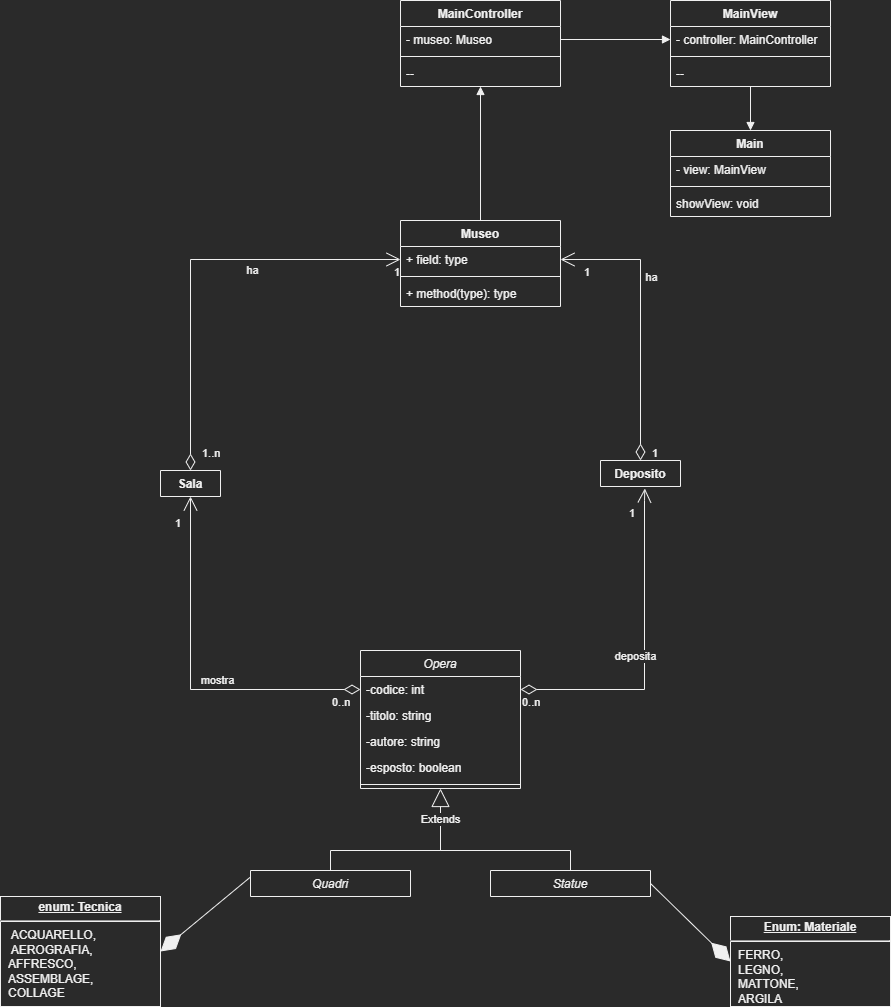

The diagram above was exported from draw.io. Its source (the exported page's mxGraphModel, read from the mxfile embedded in the PNG):
<mxGraphModel dx="1307" dy="1772" grid="1" gridSize="10" guides="1" tooltips="1" connect="1" arrows="1" fold="1" page="1" pageScale="1" pageWidth="827" pageHeight="1169" math="0" shadow="0">
  <root>
    <mxCell id="WIyWlLk6GJQsqaUBKTNV-0" />
    <mxCell id="WIyWlLk6GJQsqaUBKTNV-1" parent="WIyWlLk6GJQsqaUBKTNV-0" />
    <mxCell id="Ogt58LMRmcjwwD6Ylk4h-34" style="edgeStyle=orthogonalEdgeStyle;rounded=0;orthogonalLoop=1;jettySize=auto;html=1;endArrow=none;endFill=0;" parent="WIyWlLk6GJQsqaUBKTNV-1" source="Ogt58LMRmcjwwD6Ylk4h-0" edge="1">
      <mxGeometry relative="1" as="geometry">
        <mxPoint x="400" y="-230" as="targetPoint" />
        <Array as="points">
          <mxPoint x="290" y="-220" />
          <mxPoint x="400" y="-220" />
        </Array>
      </mxGeometry>
    </mxCell>
    <mxCell id="Ogt58LMRmcjwwD6Ylk4h-0" value="Quadri" style="swimlane;fontStyle=2;align=center;verticalAlign=top;childLayout=stackLayout;horizontal=1;startSize=26;horizontalStack=0;resizeParent=1;resizeLast=0;collapsible=1;marginBottom=0;rounded=0;shadow=0;strokeWidth=1;" parent="WIyWlLk6GJQsqaUBKTNV-1" vertex="1" collapsed="1">
      <mxGeometry x="210" y="-200" width="160" height="26" as="geometry">
        <mxRectangle x="210" y="-200" width="160" height="138" as="alternateBounds" />
      </mxGeometry>
    </mxCell>
    <mxCell id="Ogt58LMRmcjwwD6Ylk4h-4" value="" style="line;html=1;strokeWidth=1;align=left;verticalAlign=middle;spacingTop=-1;spacingLeft=3;spacingRight=3;rotatable=0;labelPosition=right;points=[];portConstraint=eastwest;" parent="Ogt58LMRmcjwwD6Ylk4h-0" vertex="1">
      <mxGeometry y="26" width="160" height="8" as="geometry" />
    </mxCell>
    <mxCell id="Ogt58LMRmcjwwD6Ylk4h-6" value="Opera" style="swimlane;fontStyle=2;align=center;verticalAlign=top;childLayout=stackLayout;horizontal=1;startSize=26;horizontalStack=0;resizeParent=1;resizeLast=0;collapsible=1;marginBottom=0;rounded=0;shadow=0;strokeWidth=1;" parent="WIyWlLk6GJQsqaUBKTNV-1" vertex="1">
      <mxGeometry x="320" y="-420" width="160" height="138" as="geometry">
        <mxRectangle x="310" y="-420" width="160" height="26" as="alternateBounds" />
      </mxGeometry>
    </mxCell>
    <mxCell id="Ogt58LMRmcjwwD6Ylk4h-7" value="-codice: int" style="text;align=left;verticalAlign=top;spacingLeft=4;spacingRight=4;overflow=hidden;rotatable=0;points=[[0,0.5],[1,0.5]];portConstraint=eastwest;" parent="Ogt58LMRmcjwwD6Ylk4h-6" vertex="1">
      <mxGeometry y="26" width="160" height="26" as="geometry" />
    </mxCell>
    <mxCell id="Ogt58LMRmcjwwD6Ylk4h-8" value="-titolo: string" style="text;align=left;verticalAlign=top;spacingLeft=4;spacingRight=4;overflow=hidden;rotatable=0;points=[[0,0.5],[1,0.5]];portConstraint=eastwest;rounded=0;shadow=0;html=0;" parent="Ogt58LMRmcjwwD6Ylk4h-6" vertex="1">
      <mxGeometry y="52" width="160" height="26" as="geometry" />
    </mxCell>
    <mxCell id="rii0ftJT9VEolN_5a4QA-0" value="-autore: string" style="text;align=left;verticalAlign=top;spacingLeft=4;spacingRight=4;overflow=hidden;rotatable=0;points=[[0,0.5],[1,0.5]];portConstraint=eastwest;rounded=0;shadow=0;html=0;fontStyle=0" vertex="1" parent="Ogt58LMRmcjwwD6Ylk4h-6">
      <mxGeometry y="78" width="160" height="26" as="geometry" />
    </mxCell>
    <mxCell id="Ogt58LMRmcjwwD6Ylk4h-9" value="-esposto: boolean" style="text;align=left;verticalAlign=top;spacingLeft=4;spacingRight=4;overflow=hidden;rotatable=0;points=[[0,0.5],[1,0.5]];portConstraint=eastwest;rounded=0;shadow=0;html=0;fontStyle=0" parent="Ogt58LMRmcjwwD6Ylk4h-6" vertex="1">
      <mxGeometry y="104" width="160" height="26" as="geometry" />
    </mxCell>
    <mxCell id="Ogt58LMRmcjwwD6Ylk4h-10" value="" style="line;html=1;strokeWidth=1;align=left;verticalAlign=middle;spacingTop=-1;spacingLeft=3;spacingRight=3;rotatable=0;labelPosition=right;points=[];portConstraint=eastwest;" parent="Ogt58LMRmcjwwD6Ylk4h-6" vertex="1">
      <mxGeometry y="130" width="160" height="8" as="geometry" />
    </mxCell>
    <mxCell id="Ogt58LMRmcjwwD6Ylk4h-33" style="edgeStyle=orthogonalEdgeStyle;rounded=0;orthogonalLoop=1;jettySize=auto;html=1;endArrow=none;endFill=0;" parent="WIyWlLk6GJQsqaUBKTNV-1" source="Ogt58LMRmcjwwD6Ylk4h-12" edge="1">
      <mxGeometry relative="1" as="geometry">
        <mxPoint x="400" y="-230" as="targetPoint" />
        <Array as="points">
          <mxPoint x="530" y="-220" />
          <mxPoint x="400" y="-220" />
        </Array>
      </mxGeometry>
    </mxCell>
    <mxCell id="Ogt58LMRmcjwwD6Ylk4h-12" value="Statue" style="swimlane;fontStyle=2;align=center;verticalAlign=top;childLayout=stackLayout;horizontal=1;startSize=26;horizontalStack=0;resizeParent=1;resizeLast=0;collapsible=1;marginBottom=0;rounded=0;shadow=0;strokeWidth=1;" parent="WIyWlLk6GJQsqaUBKTNV-1" vertex="1" collapsed="1">
      <mxGeometry x="450" y="-200" width="160" height="26" as="geometry">
        <mxRectangle x="450" y="-200" width="160" height="138" as="alternateBounds" />
      </mxGeometry>
    </mxCell>
    <mxCell id="Ogt58LMRmcjwwD6Ylk4h-13" value="- altezza: double" style="text;align=left;verticalAlign=top;spacingLeft=4;spacingRight=4;overflow=hidden;rotatable=0;points=[[0,0.5],[1,0.5]];portConstraint=eastwest;" parent="Ogt58LMRmcjwwD6Ylk4h-12" vertex="1">
      <mxGeometry y="26" width="160" height="26" as="geometry" />
    </mxCell>
    <mxCell id="Ogt58LMRmcjwwD6Ylk4h-16" value="" style="line;html=1;strokeWidth=1;align=left;verticalAlign=middle;spacingTop=-1;spacingLeft=3;spacingRight=3;rotatable=0;labelPosition=right;points=[];portConstraint=eastwest;" parent="Ogt58LMRmcjwwD6Ylk4h-12" vertex="1">
      <mxGeometry y="52" width="160" height="8" as="geometry" />
    </mxCell>
    <mxCell id="Ogt58LMRmcjwwD6Ylk4h-22" value="" style="endArrow=none;endSize=16;endFill=0;html=1;rounded=0;" parent="WIyWlLk6GJQsqaUBKTNV-1" edge="1">
      <mxGeometry width="160" relative="1" as="geometry">
        <mxPoint x="400" y="-220" as="sourcePoint" />
        <mxPoint x="400" y="-220" as="targetPoint" />
        <Array as="points" />
      </mxGeometry>
    </mxCell>
    <mxCell id="Ogt58LMRmcjwwD6Ylk4h-31" value="Extends" style="endArrow=block;endSize=16;endFill=0;html=1;rounded=0;entryX=0.5;entryY=1;entryDx=0;entryDy=0;" parent="WIyWlLk6GJQsqaUBKTNV-1" target="Ogt58LMRmcjwwD6Ylk4h-6" edge="1">
      <mxGeometry width="160" relative="1" as="geometry">
        <mxPoint x="400" y="-220" as="sourcePoint" />
        <mxPoint x="400" y="-282" as="targetPoint" />
      </mxGeometry>
    </mxCell>
    <mxCell id="Ogt58LMRmcjwwD6Ylk4h-35" value="Sala" style="swimlane;fontStyle=1;align=center;verticalAlign=top;childLayout=stackLayout;horizontal=1;startSize=26;horizontalStack=0;resizeParent=1;resizeParentMax=0;resizeLast=0;collapsible=1;marginBottom=0;" parent="WIyWlLk6GJQsqaUBKTNV-1" vertex="1" collapsed="1">
      <mxGeometry x="120" y="-600" width="60" height="26" as="geometry">
        <mxRectangle x="120" y="-600" width="160" height="60" as="alternateBounds" />
      </mxGeometry>
    </mxCell>
    <mxCell id="Ogt58LMRmcjwwD6Ylk4h-36" value="- nome" style="text;strokeColor=none;fillColor=none;align=left;verticalAlign=top;spacingLeft=4;spacingRight=4;overflow=hidden;rotatable=0;points=[[0,0.5],[1,0.5]];portConstraint=eastwest;" parent="Ogt58LMRmcjwwD6Ylk4h-35" vertex="1">
      <mxGeometry y="26" width="160" height="26" as="geometry" />
    </mxCell>
    <mxCell id="Ogt58LMRmcjwwD6Ylk4h-37" value="" style="line;strokeWidth=1;fillColor=none;align=left;verticalAlign=middle;spacingTop=-1;spacingLeft=3;spacingRight=3;rotatable=0;labelPosition=right;points=[];portConstraint=eastwest;" parent="Ogt58LMRmcjwwD6Ylk4h-35" vertex="1">
      <mxGeometry y="52" width="160" height="8" as="geometry" />
    </mxCell>
    <mxCell id="Ogt58LMRmcjwwD6Ylk4h-39" value="Deposito" style="swimlane;fontStyle=1;align=center;verticalAlign=top;childLayout=stackLayout;horizontal=1;startSize=26;horizontalStack=0;resizeParent=1;resizeParentMax=0;resizeLast=0;collapsible=1;marginBottom=0;" parent="WIyWlLk6GJQsqaUBKTNV-1" vertex="1" collapsed="1">
      <mxGeometry x="560" y="-610" width="80" height="26" as="geometry">
        <mxRectangle x="560" y="-600" width="160" height="60" as="alternateBounds" />
      </mxGeometry>
    </mxCell>
    <mxCell id="Ogt58LMRmcjwwD6Ylk4h-41" value="" style="line;strokeWidth=1;fillColor=none;align=left;verticalAlign=middle;spacingTop=-1;spacingLeft=3;spacingRight=3;rotatable=0;labelPosition=right;points=[];portConstraint=eastwest;" parent="Ogt58LMRmcjwwD6Ylk4h-39" vertex="1">
      <mxGeometry y="26" width="160" height="8" as="geometry" />
    </mxCell>
    <mxCell id="Ogt58LMRmcjwwD6Ylk4h-42" value="+ method(type): type" style="text;strokeColor=none;fillColor=none;align=left;verticalAlign=top;spacingLeft=4;spacingRight=4;overflow=hidden;rotatable=0;points=[[0,0.5],[1,0.5]];portConstraint=eastwest;" parent="Ogt58LMRmcjwwD6Ylk4h-39" vertex="1">
      <mxGeometry y="34" width="160" height="26" as="geometry" />
    </mxCell>
    <mxCell id="Ogt58LMRmcjwwD6Ylk4h-46" value="mostra" style="endArrow=open;html=1;endSize=12;startArrow=diamondThin;startSize=14;startFill=0;rounded=0;exitX=0;exitY=0.5;exitDx=0;exitDy=0;edgeStyle=orthogonalEdgeStyle;entryX=0.5;entryY=1;entryDx=0;entryDy=0;" parent="WIyWlLk6GJQsqaUBKTNV-1" edge="1" target="Ogt58LMRmcjwwD6Ylk4h-35" source="Ogt58LMRmcjwwD6Ylk4h-7">
      <mxGeometry x="-0.2127" y="-9" relative="1" as="geometry">
        <mxPoint x="310" y="-381" as="sourcePoint" />
        <mxPoint x="189" y="-514" as="targetPoint" />
        <Array as="points">
          <mxPoint x="150" y="-381" />
        </Array>
        <mxPoint as="offset" />
      </mxGeometry>
    </mxCell>
    <mxCell id="Ogt58LMRmcjwwD6Ylk4h-47" value="0..n" style="edgeLabel;resizable=0;html=1;align=left;verticalAlign=top;" parent="Ogt58LMRmcjwwD6Ylk4h-46" connectable="0" vertex="1">
      <mxGeometry x="-1" relative="1" as="geometry">
        <mxPoint x="-30" as="offset" />
      </mxGeometry>
    </mxCell>
    <mxCell id="Ogt58LMRmcjwwD6Ylk4h-48" value="1" style="edgeLabel;resizable=0;html=1;align=right;verticalAlign=top;" parent="Ogt58LMRmcjwwD6Ylk4h-46" connectable="0" vertex="1">
      <mxGeometry x="1" relative="1" as="geometry">
        <mxPoint x="-9" y="14" as="offset" />
      </mxGeometry>
    </mxCell>
    <mxCell id="Ogt58LMRmcjwwD6Ylk4h-52" value="deposita" style="endArrow=open;html=1;endSize=12;startArrow=diamondThin;startSize=14;startFill=0;edgeStyle=orthogonalEdgeStyle;rounded=0;entryX=0.554;entryY=1.077;entryDx=0;entryDy=0;entryPerimeter=0;exitX=1;exitY=0.5;exitDx=0;exitDy=0;" parent="WIyWlLk6GJQsqaUBKTNV-1" source="Ogt58LMRmcjwwD6Ylk4h-7" target="Ogt58LMRmcjwwD6Ylk4h-42" edge="1">
      <mxGeometry x="-0.0324" y="9" relative="1" as="geometry">
        <mxPoint x="480" y="-381" as="sourcePoint" />
        <mxPoint x="590" y="-440" as="targetPoint" />
        <Array as="points">
          <mxPoint x="604" y="-381" />
          <mxPoint x="604" y="-570" />
        </Array>
        <mxPoint as="offset" />
      </mxGeometry>
    </mxCell>
    <mxCell id="Ogt58LMRmcjwwD6Ylk4h-53" value="0..n" style="edgeLabel;resizable=0;html=1;align=left;verticalAlign=top;" parent="Ogt58LMRmcjwwD6Ylk4h-52" connectable="0" vertex="1">
      <mxGeometry x="-1" relative="1" as="geometry" />
    </mxCell>
    <mxCell id="Ogt58LMRmcjwwD6Ylk4h-54" value="1" style="edgeLabel;resizable=0;html=1;align=right;verticalAlign=top;" parent="Ogt58LMRmcjwwD6Ylk4h-52" connectable="0" vertex="1">
      <mxGeometry x="1" relative="1" as="geometry">
        <mxPoint x="-9" y="12" as="offset" />
      </mxGeometry>
    </mxCell>
    <mxCell id="Ogt58LMRmcjwwD6Ylk4h-83" style="edgeStyle=orthogonalEdgeStyle;rounded=0;orthogonalLoop=1;jettySize=auto;html=1;entryX=0.5;entryY=1;entryDx=0;entryDy=0;endArrow=block;endFill=1;" parent="WIyWlLk6GJQsqaUBKTNV-1" source="Ogt58LMRmcjwwD6Ylk4h-59" target="Ogt58LMRmcjwwD6Ylk4h-79" edge="1">
      <mxGeometry relative="1" as="geometry" />
    </mxCell>
    <mxCell id="Ogt58LMRmcjwwD6Ylk4h-59" value="Museo" style="swimlane;fontStyle=1;align=center;verticalAlign=top;childLayout=stackLayout;horizontal=1;startSize=26;horizontalStack=0;resizeParent=1;resizeParentMax=0;resizeLast=0;collapsible=1;marginBottom=0;" parent="WIyWlLk6GJQsqaUBKTNV-1" vertex="1">
      <mxGeometry x="360" y="-850" width="160" height="86" as="geometry" />
    </mxCell>
    <mxCell id="Ogt58LMRmcjwwD6Ylk4h-60" value="+ field: type" style="text;strokeColor=none;fillColor=none;align=left;verticalAlign=top;spacingLeft=4;spacingRight=4;overflow=hidden;rotatable=0;points=[[0,0.5],[1,0.5]];portConstraint=eastwest;" parent="Ogt58LMRmcjwwD6Ylk4h-59" vertex="1">
      <mxGeometry y="26" width="160" height="26" as="geometry" />
    </mxCell>
    <mxCell id="Ogt58LMRmcjwwD6Ylk4h-61" value="" style="line;strokeWidth=1;fillColor=none;align=left;verticalAlign=middle;spacingTop=-1;spacingLeft=3;spacingRight=3;rotatable=0;labelPosition=right;points=[];portConstraint=eastwest;" parent="Ogt58LMRmcjwwD6Ylk4h-59" vertex="1">
      <mxGeometry y="52" width="160" height="8" as="geometry" />
    </mxCell>
    <mxCell id="Ogt58LMRmcjwwD6Ylk4h-62" value="+ method(type): type" style="text;strokeColor=none;fillColor=none;align=left;verticalAlign=top;spacingLeft=4;spacingRight=4;overflow=hidden;rotatable=0;points=[[0,0.5],[1,0.5]];portConstraint=eastwest;" parent="Ogt58LMRmcjwwD6Ylk4h-59" vertex="1">
      <mxGeometry y="60" width="160" height="26" as="geometry" />
    </mxCell>
    <mxCell id="Ogt58LMRmcjwwD6Ylk4h-64" value="ha" style="endArrow=open;html=1;endSize=12;startArrow=diamondThin;startSize=14;startFill=0;edgeStyle=orthogonalEdgeStyle;rounded=0;exitX=0.5;exitY=0;exitDx=0;exitDy=0;entryX=0;entryY=0.5;entryDx=0;entryDy=0;" parent="WIyWlLk6GJQsqaUBKTNV-1" source="Ogt58LMRmcjwwD6Ylk4h-35" target="Ogt58LMRmcjwwD6Ylk4h-60" edge="1">
      <mxGeometry x="0.299" y="-11" relative="1" as="geometry">
        <mxPoint x="180" y="-660" as="sourcePoint" />
        <mxPoint x="340" y="-660" as="targetPoint" />
        <mxPoint as="offset" />
      </mxGeometry>
    </mxCell>
    <mxCell id="Ogt58LMRmcjwwD6Ylk4h-65" value="1..n" style="edgeLabel;resizable=0;html=1;align=left;verticalAlign=top;" parent="Ogt58LMRmcjwwD6Ylk4h-64" connectable="0" vertex="1">
      <mxGeometry x="-1" relative="1" as="geometry">
        <mxPoint x="10" y="-30" as="offset" />
      </mxGeometry>
    </mxCell>
    <mxCell id="Ogt58LMRmcjwwD6Ylk4h-66" value="1" style="edgeLabel;resizable=0;html=1;align=right;verticalAlign=top;" parent="Ogt58LMRmcjwwD6Ylk4h-64" connectable="0" vertex="1">
      <mxGeometry x="1" relative="1" as="geometry" />
    </mxCell>
    <mxCell id="Ogt58LMRmcjwwD6Ylk4h-67" value="ha" style="endArrow=open;html=1;endSize=12;startArrow=diamondThin;startSize=14;startFill=0;edgeStyle=orthogonalEdgeStyle;rounded=0;exitX=0.5;exitY=0;exitDx=0;exitDy=0;entryX=1;entryY=0.5;entryDx=0;entryDy=0;" parent="WIyWlLk6GJQsqaUBKTNV-1" source="Ogt58LMRmcjwwD6Ylk4h-39" target="Ogt58LMRmcjwwD6Ylk4h-60" edge="1">
      <mxGeometry x="0.299" y="-11" relative="1" as="geometry">
        <mxPoint x="210" y="-589.9999999999999" as="sourcePoint" />
        <mxPoint x="370" y="-801" as="targetPoint" />
        <mxPoint as="offset" />
      </mxGeometry>
    </mxCell>
    <mxCell id="Ogt58LMRmcjwwD6Ylk4h-68" value="1&lt;br&gt;" style="edgeLabel;resizable=0;html=1;align=left;verticalAlign=top;" parent="Ogt58LMRmcjwwD6Ylk4h-67" connectable="0" vertex="1">
      <mxGeometry x="-1" relative="1" as="geometry">
        <mxPoint x="10" y="-20" as="offset" />
      </mxGeometry>
    </mxCell>
    <mxCell id="Ogt58LMRmcjwwD6Ylk4h-69" value="1" style="edgeLabel;resizable=0;html=1;align=right;verticalAlign=top;" parent="Ogt58LMRmcjwwD6Ylk4h-67" connectable="0" vertex="1">
      <mxGeometry x="1" relative="1" as="geometry">
        <mxPoint x="30" as="offset" />
      </mxGeometry>
    </mxCell>
    <mxCell id="Ogt58LMRmcjwwD6Ylk4h-71" value="&lt;p style=&quot;margin: 0px ; margin-top: 4px ; text-align: center ; text-decoration: underline&quot;&gt;&lt;b&gt;Enum: Materiale&lt;/b&gt;&lt;/p&gt;&lt;hr&gt;&lt;p style=&quot;margin: 0px ; margin-left: 8px&quot;&gt;FERRO,&amp;nbsp;&lt;/p&gt;&lt;p style=&quot;margin: 0px ; margin-left: 8px&quot;&gt;LEGNO,&amp;nbsp;&lt;/p&gt;&lt;p style=&quot;margin: 0px ; margin-left: 8px&quot;&gt;MATTONE,&lt;/p&gt;&lt;p style=&quot;margin: 0px ; margin-left: 8px&quot;&gt;ARGILA&lt;br&gt;&lt;/p&gt;" style="verticalAlign=top;align=left;overflow=fill;fontSize=12;fontFamily=Helvetica;html=1;" parent="WIyWlLk6GJQsqaUBKTNV-1" vertex="1">
      <mxGeometry x="690" y="-154" width="160" height="90" as="geometry" />
    </mxCell>
    <mxCell id="Ogt58LMRmcjwwD6Ylk4h-72" value="&lt;p style=&quot;margin: 0px ; margin-top: 4px ; text-align: center ; text-decoration: underline&quot;&gt;&lt;b&gt;enum: Tecnica&lt;/b&gt;&lt;/p&gt;&lt;hr&gt;&lt;p style=&quot;margin: 0px ; margin-left: 8px&quot;&gt;&amp;nbsp;ACQUARELLO,&lt;/p&gt;&lt;p style=&quot;margin: 0px ; margin-left: 8px&quot;&gt;&amp;nbsp;AEROGRAFIA,&amp;nbsp;&lt;/p&gt;&lt;p style=&quot;margin: 0px ; margin-left: 8px&quot;&gt;AFFRESCO,&amp;nbsp;&lt;/p&gt;&lt;p style=&quot;margin: 0px ; margin-left: 8px&quot;&gt;ASSEMBLAGE,&amp;nbsp;&lt;/p&gt;&lt;p style=&quot;margin: 0px ; margin-left: 8px&quot;&gt;COLLAGE&lt;/p&gt;&lt;div&gt;&lt;br&gt;&lt;/div&gt;" style="verticalAlign=top;align=left;overflow=fill;fontSize=12;fontFamily=Helvetica;html=1;" parent="WIyWlLk6GJQsqaUBKTNV-1" vertex="1">
      <mxGeometry x="-40" y="-174" width="160" height="110" as="geometry" />
    </mxCell>
    <mxCell id="Ogt58LMRmcjwwD6Ylk4h-77" value="" style="endArrow=diamondThin;endFill=1;endSize=24;html=1;rounded=0;entryX=0;entryY=0.5;entryDx=0;entryDy=0;exitX=1;exitY=0.5;exitDx=0;exitDy=0;" parent="WIyWlLk6GJQsqaUBKTNV-1" target="Ogt58LMRmcjwwD6Ylk4h-71" edge="1" source="Ogt58LMRmcjwwD6Ylk4h-12">
      <mxGeometry width="160" relative="1" as="geometry">
        <mxPoint x="610" y="-135" as="sourcePoint" />
        <mxPoint x="670" y="-100" as="targetPoint" />
      </mxGeometry>
    </mxCell>
    <mxCell id="Ogt58LMRmcjwwD6Ylk4h-78" value="" style="endArrow=diamondThin;endFill=1;endSize=24;html=1;rounded=0;entryX=1;entryY=0.5;entryDx=0;entryDy=0;exitX=0;exitY=0.25;exitDx=0;exitDy=0;" parent="WIyWlLk6GJQsqaUBKTNV-1" target="Ogt58LMRmcjwwD6Ylk4h-72" edge="1" source="Ogt58LMRmcjwwD6Ylk4h-0">
      <mxGeometry width="160" relative="1" as="geometry">
        <mxPoint x="210" y="-120" as="sourcePoint" />
        <mxPoint x="460" y="-180" as="targetPoint" />
      </mxGeometry>
    </mxCell>
    <mxCell id="Ogt58LMRmcjwwD6Ylk4h-79" value="MainController" style="swimlane;fontStyle=1;align=center;verticalAlign=top;childLayout=stackLayout;horizontal=1;startSize=26;horizontalStack=0;resizeParent=1;resizeParentMax=0;resizeLast=0;collapsible=1;marginBottom=0;" parent="WIyWlLk6GJQsqaUBKTNV-1" vertex="1">
      <mxGeometry x="360" y="-1070" width="160" height="86" as="geometry" />
    </mxCell>
    <mxCell id="Ogt58LMRmcjwwD6Ylk4h-80" value="- museo: Museo" style="text;strokeColor=none;fillColor=none;align=left;verticalAlign=top;spacingLeft=4;spacingRight=4;overflow=hidden;rotatable=0;points=[[0,0.5],[1,0.5]];portConstraint=eastwest;" parent="Ogt58LMRmcjwwD6Ylk4h-79" vertex="1">
      <mxGeometry y="26" width="160" height="26" as="geometry" />
    </mxCell>
    <mxCell id="Ogt58LMRmcjwwD6Ylk4h-81" value="" style="line;strokeWidth=1;fillColor=none;align=left;verticalAlign=middle;spacingTop=-1;spacingLeft=3;spacingRight=3;rotatable=0;labelPosition=right;points=[];portConstraint=eastwest;" parent="Ogt58LMRmcjwwD6Ylk4h-79" vertex="1">
      <mxGeometry y="52" width="160" height="8" as="geometry" />
    </mxCell>
    <mxCell id="Ogt58LMRmcjwwD6Ylk4h-82" value="--" style="text;strokeColor=none;fillColor=none;align=left;verticalAlign=top;spacingLeft=4;spacingRight=4;overflow=hidden;rotatable=0;points=[[0,0.5],[1,0.5]];portConstraint=eastwest;" parent="Ogt58LMRmcjwwD6Ylk4h-79" vertex="1">
      <mxGeometry y="60" width="160" height="26" as="geometry" />
    </mxCell>
    <mxCell id="Ogt58LMRmcjwwD6Ylk4h-89" style="edgeStyle=orthogonalEdgeStyle;rounded=0;orthogonalLoop=1;jettySize=auto;html=1;endArrow=block;endFill=1;entryX=0.5;entryY=0;entryDx=0;entryDy=0;" parent="WIyWlLk6GJQsqaUBKTNV-1" source="Ogt58LMRmcjwwD6Ylk4h-84" target="Ogt58LMRmcjwwD6Ylk4h-90" edge="1">
      <mxGeometry relative="1" as="geometry">
        <mxPoint x="710" y="-930" as="targetPoint" />
      </mxGeometry>
    </mxCell>
    <mxCell id="Ogt58LMRmcjwwD6Ylk4h-84" value="MainView" style="swimlane;fontStyle=1;align=center;verticalAlign=top;childLayout=stackLayout;horizontal=1;startSize=26;horizontalStack=0;resizeParent=1;resizeParentMax=0;resizeLast=0;collapsible=1;marginBottom=0;" parent="WIyWlLk6GJQsqaUBKTNV-1" vertex="1">
      <mxGeometry x="630" y="-1070" width="160" height="86" as="geometry" />
    </mxCell>
    <mxCell id="Ogt58LMRmcjwwD6Ylk4h-85" value="- controller: MainController" style="text;strokeColor=none;fillColor=none;align=left;verticalAlign=top;spacingLeft=4;spacingRight=4;overflow=hidden;rotatable=0;points=[[0,0.5],[1,0.5]];portConstraint=eastwest;" parent="Ogt58LMRmcjwwD6Ylk4h-84" vertex="1">
      <mxGeometry y="26" width="160" height="26" as="geometry" />
    </mxCell>
    <mxCell id="Ogt58LMRmcjwwD6Ylk4h-86" value="" style="line;strokeWidth=1;fillColor=none;align=left;verticalAlign=middle;spacingTop=-1;spacingLeft=3;spacingRight=3;rotatable=0;labelPosition=right;points=[];portConstraint=eastwest;" parent="Ogt58LMRmcjwwD6Ylk4h-84" vertex="1">
      <mxGeometry y="52" width="160" height="8" as="geometry" />
    </mxCell>
    <mxCell id="Ogt58LMRmcjwwD6Ylk4h-87" value="--&#10;" style="text;strokeColor=none;fillColor=none;align=left;verticalAlign=top;spacingLeft=4;spacingRight=4;overflow=hidden;rotatable=0;points=[[0,0.5],[1,0.5]];portConstraint=eastwest;" parent="Ogt58LMRmcjwwD6Ylk4h-84" vertex="1">
      <mxGeometry y="60" width="160" height="26" as="geometry" />
    </mxCell>
    <mxCell id="Ogt58LMRmcjwwD6Ylk4h-88" style="edgeStyle=orthogonalEdgeStyle;rounded=0;orthogonalLoop=1;jettySize=auto;html=1;endArrow=block;endFill=1;" parent="WIyWlLk6GJQsqaUBKTNV-1" source="Ogt58LMRmcjwwD6Ylk4h-80" target="Ogt58LMRmcjwwD6Ylk4h-85" edge="1">
      <mxGeometry relative="1" as="geometry" />
    </mxCell>
    <mxCell id="Ogt58LMRmcjwwD6Ylk4h-90" value="Main" style="swimlane;fontStyle=1;align=center;verticalAlign=top;childLayout=stackLayout;horizontal=1;startSize=26;horizontalStack=0;resizeParent=1;resizeParentMax=0;resizeLast=0;collapsible=1;marginBottom=0;" parent="WIyWlLk6GJQsqaUBKTNV-1" vertex="1">
      <mxGeometry x="630" y="-940" width="160" height="86" as="geometry" />
    </mxCell>
    <mxCell id="Ogt58LMRmcjwwD6Ylk4h-91" value="- view: MainView" style="text;strokeColor=none;fillColor=none;align=left;verticalAlign=top;spacingLeft=4;spacingRight=4;overflow=hidden;rotatable=0;points=[[0,0.5],[1,0.5]];portConstraint=eastwest;" parent="Ogt58LMRmcjwwD6Ylk4h-90" vertex="1">
      <mxGeometry y="26" width="160" height="26" as="geometry" />
    </mxCell>
    <mxCell id="Ogt58LMRmcjwwD6Ylk4h-92" value="" style="line;strokeWidth=1;fillColor=none;align=left;verticalAlign=middle;spacingTop=-1;spacingLeft=3;spacingRight=3;rotatable=0;labelPosition=right;points=[];portConstraint=eastwest;" parent="Ogt58LMRmcjwwD6Ylk4h-90" vertex="1">
      <mxGeometry y="52" width="160" height="8" as="geometry" />
    </mxCell>
    <mxCell id="Ogt58LMRmcjwwD6Ylk4h-93" value="showView: void" style="text;strokeColor=none;fillColor=none;align=left;verticalAlign=top;spacingLeft=4;spacingRight=4;overflow=hidden;rotatable=0;points=[[0,0.5],[1,0.5]];portConstraint=eastwest;" parent="Ogt58LMRmcjwwD6Ylk4h-90" vertex="1">
      <mxGeometry y="60" width="160" height="26" as="geometry" />
    </mxCell>
  </root>
</mxGraphModel>